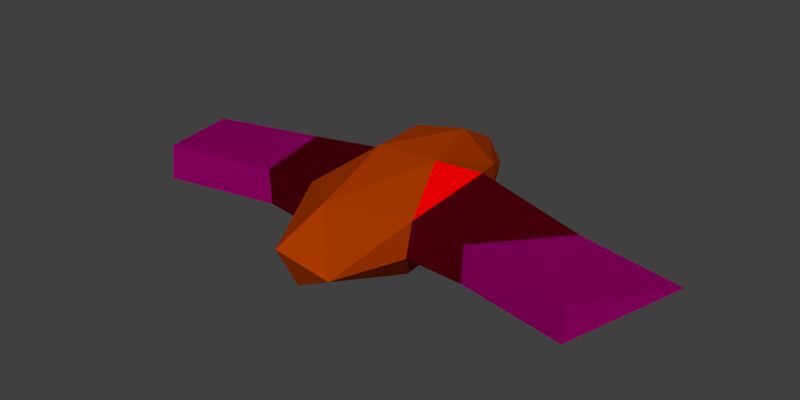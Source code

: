 # Source: Enemy2LV4.blend  (saved by Blender 2.79.0; exported with 4.5.12 LTS)
import bpy
from mathutils import Matrix  # noqa: F401  (used for matrix-valued properties, if any)

bpy.ops.wm.read_factory_settings(use_empty=True)
scene = bpy.context.scene
scene.name = 'Scene'

# ---- collections
col_collection_1 = bpy.data.collections.new('Collection 1'); scene.collection.children.link(col_collection_1)

# ---- materials (node trees are filled in below, after node groups)
mat_material_001 = bpy.data.materials.new('Material.001')
mat_material_001.alpha_threshold = 0.0
mat_material_001.use_transparent_shadow = False
mat_material_001.diffuse_color = (0.3844, 0.04003, 0.0, 1.0)
mat_material_001.roughness = 0.5
mat_material = bpy.data.materials.new('Material')
mat_material.alpha_threshold = 0.0
mat_material.use_transparent_shadow = False
mat_material.diffuse_color = (0.3032, 0.0, 0.1371, 1.0)
mat_material.roughness = 0.5
mat_material_002 = bpy.data.materials.new('Material.002')
mat_material_002.alpha_threshold = 0.0
mat_material_002.use_transparent_shadow = False
mat_material_002.diffuse_color = (0.07654, 0.0, 0.004618, 1.0)
mat_material_002.roughness = 0.5
mat_material_003 = bpy.data.materials.new('Material.003')
mat_material_003.alpha_threshold = 0.0
mat_material_003.use_transparent_shadow = False
mat_material_003.diffuse_color = (1.0, 0.0, 0.00134, 1.0)
mat_material_003.roughness = 0.5

# ---- material node trees

# ---- world
world_world = bpy.data.worlds.new('World'); scene.world = world_world
world_world.color = (0.05088, 0.05088, 0.05088)
world_world.use_sun_shadow = False
world_world.sun_shadow_jitter_overblur = 0.0
world_world.cycles.sampling_method = 'MANUAL'

# ---- meshes
me_sphere = bpy.data.meshes.new('Sphere')
me_sphere.from_pydata([(-2.662, 0.37, 0.03621), (-0.8861, 0.3488, -0.431), (-1.903, -0.3629, -0.3105), (-1.901, -0.375, 0.3102), (-0.1972, -0.9915, 0.1634), (-0.1751, -0.8381, -0.6021), (-0.9167, -0.4252, -0.2855), (-0.4411, -0.3349, -0.8962), (-0.8548, -0.4189, 0.4622), (-0.8888, 0.381, 0.2768), (-0.6646, 0.4982, -0.6833), (-0.5218, 0.435, 0.7927), (-0.217, 0.9136, -0.04617), (-4.564, 0.1973, -3.763e-08), (-3.826, -0.5282, -0.293), (-3.783, -0.5197, 0.309), (-0.6136, 0.6427, 0.245), (-0.6132, 0.6707, 0.007096), (0.2597, 0.5181, 0.869), (-1.752e-09, 0.9407, 0.2897), (0.1298, 0.3844, -0.9614), (2.662, 0.37, -0.03621), (1.903, -0.3629, 0.3105), (1.901, -0.375, -0.3102), (0.1459, -0.7333, 0.7501), (0.5753, -0.8959, -0.1824), (-0.1611, -0.1076, 1.012), (0.6182, 0.03639, 0.8515), (0.9085, -0.3809, -0.2631), (0.9132, -0.3251, 0.3097), (0.4631, -0.1476, -0.9539), (0.8826, 0.3727, 0.4196), (0.8682, 0.448, -0.3551), (0.1555, 0.995, -0.1706), (3.783, -0.5197, -0.309), (4.564, 0.1973, -1.292e-10), (3.826, -0.5282, 0.293), (0.6136, 0.6427, 0.245), (0.6132, 0.6707, 0.007096)], [], [(3, 15, 14), (24, 8, 4), (26, 8, 24), (26, 11, 8), (6, 10, 7), (0, 3, 8, 9), (10, 20, 7), (30, 7, 20), (11, 16, 9), (11, 19, 16), (11, 18, 19), (12, 19, 33), (12, 33, 10), (3, 14, 2), (21, 31, 22), (31, 21, 32), (32, 23, 28), (23, 36, 22), (25, 24, 4), (7, 30, 5), (5, 25, 4), (31, 27, 29), (27, 18, 26), (20, 32, 30), (32, 38, 31), (19, 18, 37), (33, 38, 32), (35, 36, 34), (9, 1, 0), (6, 8, 3), (1, 2, 0), (5, 6, 7), (4, 8, 6), (5, 4, 6), (6, 3, 2), (6, 2, 1), (17, 10, 1, 9), (10, 6, 1), (8, 11, 9), (16, 17, 9), (15, 3, 0, 13), (26, 18, 11), (17, 12, 10), (10, 33, 20), (14, 15, 13), (14, 13, 0, 2), (19, 12, 17, 16), (22, 29, 28, 23), (24, 25, 29, 27), (5, 30, 25), (24, 27, 26), (30, 28, 25), (27, 31, 37, 18), (28, 29, 25), (30, 32, 28), (21, 23, 32), (29, 22, 31), (37, 31, 38), (21, 22, 36, 35), (20, 33, 32), (34, 23, 21, 35), (34, 36, 23), (37, 38, 33, 19)])
me_sphere.polygons.foreach_set('material_index', [1, 0, 0, 3, 0, 2, 0, 0, 0, 0, 0, 0, 0, 1, 2, 2, 2, 1, 0, 0, 0, 3, 0, 0, 0, 0, 0, 1, 2, 2, 2, 0, 0, 0, 2, 2, 0, 0, 3, 0, 1, 0, 0, 0, 1, 1, 0, 2, 0, 0, 0, 0, 0, 0, 0, 2, 2, 0, 1, 0, 1, 1, 0])
me_sphere.materials.append(mat_material_001)
me_sphere.materials.append(mat_material)
me_sphere.materials.append(mat_material_002)
me_sphere.materials.append(mat_material_003)
me_sphere.use_remesh_preserve_volume = False
me_sphere.use_remesh_preserve_attributes = False
me_sphere.use_mirror_vertex_groups = False
me_sphere.update()

# ---- objects
ob_sphere = bpy.data.objects.new('Sphere', me_sphere)

# ---- transforms, parenting, visibility, modifiers, constraints
ob_sphere.location = (0.0, 0.0, 0.0)
ob_sphere.scale = (1.0, 2.5, 1.0)
ob_sphere.lineart.crease_threshold = 0.0

# ---- collection membership
col_collection_1.objects.link(ob_sphere)

# ---- scene / render settings (as saved in the file)
scene.frame_start = 1; scene.frame_end = 250; scene.frame_set(1)
scene.render.engine = 'BLENDER_EEVEE_NEXT'
scene.render.resolution_x = 128
scene.render.resolution_y = 64
scene.render.dither_intensity = 0.0
scene.render.use_stamp_time = False
scene.render.use_stamp_date = False
scene.render.use_stamp_frame = False
scene.render.use_stamp_camera = False
scene.render.use_stamp_scene = False
scene.render.use_stamp_filename = False
scene.render.use_stamp_render_time = False
scene.render.stamp_background = (0.0, 0.0, 0.0, 0.0)
scene.cycles.use_denoising = False
scene.cycles.samples = 128
scene.cycles.sampling_pattern = 'TABULATED_SOBOL'
scene.cycles.light_sampling_threshold = 0.0
scene.cycles.use_adaptive_sampling = False
scene.cycles.use_light_tree = False
scene.cycles.blur_glossy = 0.0
scene.cycles.sample_clamp_indirect = 0.0
scene.view_settings.view_transform = 'Standard'
bpy.context.view_layer.update()

# ---- added for rendering (the .blend has no active camera and no usable light): camera, sun
cam_auto = bpy.data.cameras.new('AutoCamera')
cam_auto.lens = 50.0
cam_auto.sensor_width = 36.0
cam_auto.clip_end = 1000.0
ob_auto_camera = bpy.data.objects.new('AutoCamera', cam_auto)
scene.collection.objects.link(ob_auto_camera)
ob_auto_camera.location = (9.78699, -11.74, 7.85514)
ob_auto_camera.rotation_euler = (1.09748, -7.21219e-08, 0.694738)
scene.camera = ob_auto_camera
light_auto_sun = bpy.data.lights.new('AutoSun', 'SUN')
light_auto_sun.energy = 3.0
light_auto_sun.angle = 0.0523599
ob_auto_sun = bpy.data.objects.new('AutoSun', light_auto_sun)
scene.collection.objects.link(ob_auto_sun)
ob_auto_sun.rotation_euler = (0.872665, 0.174533, 0.523599)
bpy.context.view_layer.update()
